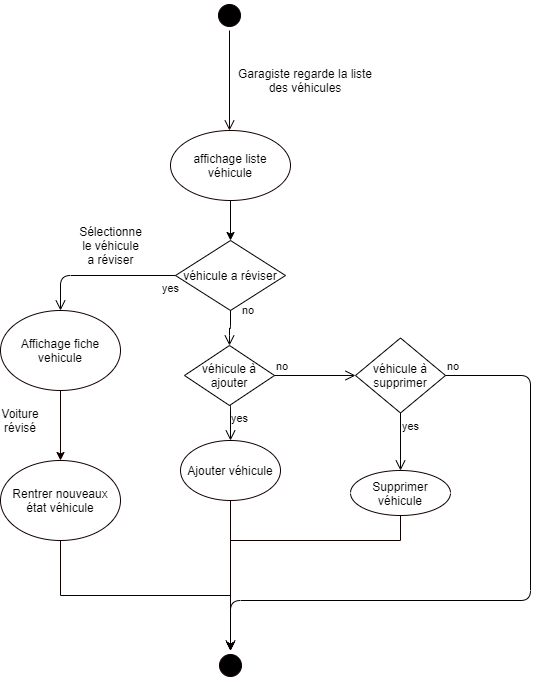

The diagram above was exported from draw.io. Its source (the exported page's mxGraphModel, read from the mxfile embedded in the PNG):
<mxGraphModel dx="1038" dy="531" grid="1" gridSize="10" guides="1" tooltips="1" connect="1" arrows="1" fold="1" page="1" pageScale="1" pageWidth="827" pageHeight="1169" math="0" shadow="0">
  <root>
    <mxCell id="0" />
    <mxCell id="1" parent="0" />
    <mxCell id="BOuW3A-bq7sAkFInUENN-1" value="" style="ellipse;html=1;shape=startState;fillColor=#000000;strokeColor=#120000;" parent="1" vertex="1">
      <mxGeometry x="414" y="60" width="30" height="30" as="geometry" />
    </mxCell>
    <mxCell id="BOuW3A-bq7sAkFInUENN-2" value="" style="edgeStyle=orthogonalEdgeStyle;html=1;verticalAlign=bottom;endArrow=open;endSize=8;strokeColor=#120000;" parent="1" source="BOuW3A-bq7sAkFInUENN-1" edge="1">
      <mxGeometry relative="1" as="geometry">
        <mxPoint x="429" y="190" as="targetPoint" />
      </mxGeometry>
    </mxCell>
    <mxCell id="sA9UHBOMtzr9r_JdVs-P-7" style="edgeStyle=orthogonalEdgeStyle;rounded=0;orthogonalLoop=1;jettySize=auto;html=1;exitX=0.5;exitY=1;exitDx=0;exitDy=0;entryX=0.5;entryY=0;entryDx=0;entryDy=0;" parent="1" source="BOuW3A-bq7sAkFInUENN-3" target="sA9UHBOMtzr9r_JdVs-P-2" edge="1">
      <mxGeometry relative="1" as="geometry" />
    </mxCell>
    <mxCell id="BOuW3A-bq7sAkFInUENN-3" value="affichage liste véhicule" style="ellipse;whiteSpace=wrap;html=1;strokeColor=#120000;" parent="1" vertex="1">
      <mxGeometry x="370" y="190" width="120" height="70" as="geometry" />
    </mxCell>
    <mxCell id="BOuW3A-bq7sAkFInUENN-4" value="Garagiste regarde la liste des véhicules" style="text;html=1;strokeColor=none;fillColor=none;align=center;verticalAlign=middle;whiteSpace=wrap;rounded=0;" parent="1" vertex="1">
      <mxGeometry x="430" y="130" width="150" height="20" as="geometry" />
    </mxCell>
    <mxCell id="BOuW3A-bq7sAkFInUENN-29" style="edgeStyle=orthogonalEdgeStyle;rounded=0;orthogonalLoop=1;jettySize=auto;html=1;exitX=0.5;exitY=1;exitDx=0;exitDy=0;entryX=0.5;entryY=0;entryDx=0;entryDy=0;entryPerimeter=0;strokeColor=#120000;" parent="1" source="BOuW3A-bq7sAkFInUENN-8" edge="1">
      <mxGeometry relative="1" as="geometry">
        <mxPoint x="260" y="520" as="targetPoint" />
      </mxGeometry>
    </mxCell>
    <mxCell id="BOuW3A-bq7sAkFInUENN-8" value="Affichage fiche vehicule" style="ellipse;whiteSpace=wrap;html=1;strokeColor=#120000;" parent="1" vertex="1">
      <mxGeometry x="200" y="370" width="120" height="80" as="geometry" />
    </mxCell>
    <mxCell id="BOuW3A-bq7sAkFInUENN-44" style="edgeStyle=orthogonalEdgeStyle;rounded=0;orthogonalLoop=1;jettySize=auto;html=1;exitX=0.5;exitY=1;exitDx=0;exitDy=0;entryX=0.5;entryY=0;entryDx=0;entryDy=0;strokeColor=#120000;" parent="1" source="BOuW3A-bq7sAkFInUENN-13" target="BOuW3A-bq7sAkFInUENN-23" edge="1">
      <mxGeometry relative="1" as="geometry" />
    </mxCell>
    <mxCell id="BOuW3A-bq7sAkFInUENN-13" value="Rentrer nouveaux état véhicule" style="ellipse;whiteSpace=wrap;html=1;strokeColor=#120000;" parent="1" vertex="1">
      <mxGeometry x="200" y="520" width="120" height="80" as="geometry" />
    </mxCell>
    <mxCell id="BOuW3A-bq7sAkFInUENN-45" style="edgeStyle=orthogonalEdgeStyle;rounded=0;orthogonalLoop=1;jettySize=auto;html=1;exitX=0.5;exitY=1;exitDx=0;exitDy=0;strokeColor=#120000;" parent="1" source="BOuW3A-bq7sAkFInUENN-19" edge="1">
      <mxGeometry relative="1" as="geometry">
        <mxPoint x="430" y="710" as="targetPoint" />
      </mxGeometry>
    </mxCell>
    <mxCell id="BOuW3A-bq7sAkFInUENN-19" value="Ajouter véhicule" style="ellipse;whiteSpace=wrap;html=1;strokeColor=#120000;" parent="1" vertex="1">
      <mxGeometry x="380" y="500" width="100" height="60" as="geometry" />
    </mxCell>
    <mxCell id="BOuW3A-bq7sAkFInUENN-23" value="" style="ellipse;html=1;shape=startState;fillColor=#000000;strokeColor=#120000;" parent="1" vertex="1">
      <mxGeometry x="415" y="710" width="30" height="30" as="geometry" />
    </mxCell>
    <mxCell id="BOuW3A-bq7sAkFInUENN-46" style="edgeStyle=orthogonalEdgeStyle;rounded=0;orthogonalLoop=1;jettySize=auto;html=1;exitX=0.5;exitY=1;exitDx=0;exitDy=0;strokeColor=#120000;" parent="1" source="BOuW3A-bq7sAkFInUENN-39" edge="1">
      <mxGeometry relative="1" as="geometry">
        <mxPoint x="430" y="710" as="targetPoint" />
        <Array as="points">
          <mxPoint x="600" y="600" />
          <mxPoint x="430" y="600" />
        </Array>
      </mxGeometry>
    </mxCell>
    <mxCell id="BOuW3A-bq7sAkFInUENN-39" value="Supprimer véhicule" style="ellipse;whiteSpace=wrap;html=1;strokeColor=#120000;" parent="1" vertex="1">
      <mxGeometry x="550" y="530" width="100" height="45" as="geometry" />
    </mxCell>
    <mxCell id="BOuW3A-bq7sAkFInUENN-47" value="Voiture révisé" style="text;html=1;strokeColor=none;fillColor=none;align=center;verticalAlign=middle;whiteSpace=wrap;rounded=0;" parent="1" vertex="1">
      <mxGeometry x="200" y="470" width="40" height="20" as="geometry" />
    </mxCell>
    <mxCell id="sA9UHBOMtzr9r_JdVs-P-2" value="véhicule a réviser" style="rhombus;whiteSpace=wrap;html=1;" parent="1" vertex="1">
      <mxGeometry x="375" y="300" width="110" height="70" as="geometry" />
    </mxCell>
    <mxCell id="sA9UHBOMtzr9r_JdVs-P-3" value="no" style="edgeStyle=orthogonalEdgeStyle;html=1;align=left;verticalAlign=bottom;endArrow=open;endSize=8;entryX=0.5;entryY=0;entryDx=0;entryDy=0;" parent="1" source="sA9UHBOMtzr9r_JdVs-P-2" target="sA9UHBOMtzr9r_JdVs-P-10" edge="1">
      <mxGeometry x="-0.5" y="10" relative="1" as="geometry">
        <mxPoint x="500" y="400" as="targetPoint" />
        <mxPoint as="offset" />
      </mxGeometry>
    </mxCell>
    <mxCell id="sA9UHBOMtzr9r_JdVs-P-4" value="yes" style="edgeStyle=orthogonalEdgeStyle;html=1;align=left;verticalAlign=top;endArrow=open;endSize=8;entryX=0.5;entryY=0;entryDx=0;entryDy=0;" parent="1" source="sA9UHBOMtzr9r_JdVs-P-2" target="BOuW3A-bq7sAkFInUENN-8" edge="1">
      <mxGeometry x="-0.8" relative="1" as="geometry">
        <mxPoint x="430" y="400" as="targetPoint" />
        <mxPoint as="offset" />
      </mxGeometry>
    </mxCell>
    <mxCell id="sA9UHBOMtzr9r_JdVs-P-9" value="Sélectionne&lt;br&gt;le véhicule&lt;br&gt;&amp;nbsp;a réviser&amp;nbsp;" style="text;html=1;align=center;verticalAlign=middle;resizable=0;points=[];autosize=1;" parent="1" vertex="1">
      <mxGeometry x="270" y="280" width="80" height="50" as="geometry" />
    </mxCell>
    <mxCell id="sA9UHBOMtzr9r_JdVs-P-10" value="véhicule à ajouter" style="rhombus;whiteSpace=wrap;html=1;" parent="1" vertex="1">
      <mxGeometry x="384" y="405" width="90" height="60" as="geometry" />
    </mxCell>
    <mxCell id="sA9UHBOMtzr9r_JdVs-P-11" value="no" style="edgeStyle=orthogonalEdgeStyle;html=1;align=left;verticalAlign=bottom;endArrow=open;endSize=8;entryX=0;entryY=0.5;entryDx=0;entryDy=0;" parent="1" source="sA9UHBOMtzr9r_JdVs-P-10" target="sA9UHBOMtzr9r_JdVs-P-14" edge="1">
      <mxGeometry x="-1" relative="1" as="geometry">
        <mxPoint x="540" y="370" as="targetPoint" />
      </mxGeometry>
    </mxCell>
    <mxCell id="sA9UHBOMtzr9r_JdVs-P-12" value="yes" style="edgeStyle=orthogonalEdgeStyle;html=1;align=left;verticalAlign=top;endArrow=open;endSize=8;entryX=0.5;entryY=0;entryDx=0;entryDy=0;exitX=0.5;exitY=1;exitDx=0;exitDy=0;" parent="1" source="sA9UHBOMtzr9r_JdVs-P-10" target="BOuW3A-bq7sAkFInUENN-19" edge="1">
      <mxGeometry x="-1" relative="1" as="geometry">
        <mxPoint x="360" y="550" as="targetPoint" />
        <Array as="points">
          <mxPoint x="430" y="465" />
        </Array>
      </mxGeometry>
    </mxCell>
    <mxCell id="sA9UHBOMtzr9r_JdVs-P-14" value="véhicule à supprimer" style="rhombus;whiteSpace=wrap;html=1;" parent="1" vertex="1">
      <mxGeometry x="555" y="397.5" width="90" height="75" as="geometry" />
    </mxCell>
    <mxCell id="sA9UHBOMtzr9r_JdVs-P-15" value="no" style="edgeStyle=orthogonalEdgeStyle;html=1;align=left;verticalAlign=bottom;endArrow=open;endSize=8;" parent="1" source="sA9UHBOMtzr9r_JdVs-P-14" edge="1">
      <mxGeometry x="-1" relative="1" as="geometry">
        <mxPoint x="430" y="710" as="targetPoint" />
        <Array as="points">
          <mxPoint x="730" y="435" />
          <mxPoint x="730" y="660" />
          <mxPoint x="430" y="660" />
        </Array>
      </mxGeometry>
    </mxCell>
    <mxCell id="sA9UHBOMtzr9r_JdVs-P-16" value="yes" style="edgeStyle=orthogonalEdgeStyle;html=1;align=left;verticalAlign=top;endArrow=open;endSize=8;entryX=0.5;entryY=0;entryDx=0;entryDy=0;" parent="1" source="sA9UHBOMtzr9r_JdVs-P-14" target="BOuW3A-bq7sAkFInUENN-39" edge="1">
      <mxGeometry x="-1" relative="1" as="geometry">
        <mxPoint x="630" y="510" as="targetPoint" />
      </mxGeometry>
    </mxCell>
  </root>
</mxGraphModel>